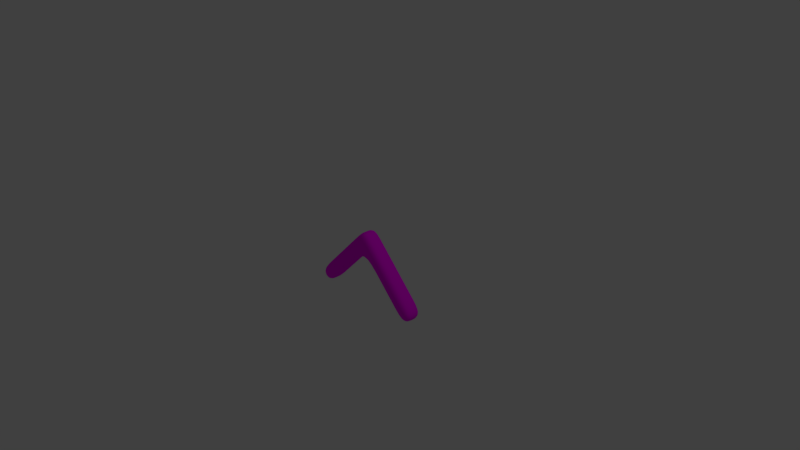 # Source: Boomerang_Shot.blend  (saved by Blender 2.79.0; exported with 4.5.12 LTS)
import bpy
from mathutils import Matrix  # noqa: F401  (used for matrix-valued properties, if any)

bpy.ops.wm.read_factory_settings(use_empty=True)
scene = bpy.context.scene
scene.name = 'Scene'

# ---- collections
col_collection_1 = bpy.data.collections.new('Collection 1'); scene.collection.children.link(col_collection_1)

# ---- images (referenced by path relative to the original .blend; pixels are not part of the script)
import os
ASSET_DIR = os.environ.get("B2B_ASSET_DIR", "")  # directory of the original .blend (textures are referenced by path, not embedded)
HERE = os.path.dirname(os.path.abspath(__file__))  # packed textures are extracted next to this script under _unpacked/

def load_image(name, relpath, width, height, colorspace="sRGB"):
    """Load a texture the original file referenced (path relative to the .blend, or extracted next to this script)."""
    p = next((c for c in (os.path.join(HERE, relpath), os.path.join(ASSET_DIR, relpath)) if relpath and os.path.exists(c)), "")
    if p:
        img = bpy.data.images.load(p, check_existing=True)
        img.name = name
    else:  # same state as the original file: an image datablock whose file is absent (Cycles renders it pink)
        img = bpy.data.images.new(name, width, height)
        img.source = "FILE"
        img.filepath = "//" + (relpath or name)
    img.colorspace_settings.name = colorspace
    return img
img_boomerang_shot_psd = load_image('Boomerang Shot.psd', 'Textures/Boomerang Shot.psd', 1024, 1024, 'sRGB')

# ---- materials (node trees are filled in below, after node groups)
mat_boomerang_shot = bpy.data.materials.new('Boomerang Shot')
mat_boomerang_shot.alpha_threshold = 0.0
mat_boomerang_shot.diffuse_color = (0.1789, 0.07924, 0.02002, 1.0)
mat_boomerang_shot.roughness = 0.5
mat_boomerang_shot.line_color = (0.0, 0.0, 0.0, 1.0)

# ---- material node trees
mat_boomerang_shot.use_nodes = True; mat_boomerang_shot.node_tree.nodes.clear()
_N = mat_boomerang_shot.node_tree.nodes; _L = mat_boomerang_shot.node_tree.links
n0 = _N.new('ShaderNodeOutputMaterial'); n0.name = 'Material Output'; n0.location = (300, 300)
n1 = _N.new('ShaderNodeBsdfDiffuse'); n1.name = 'Diffuse BSDF'; n1.location = (10, 300)
n2 = _N.new('ShaderNodeTexImage'); n2.name = 'Image Texture'; n2.location = (-180, 300)
n2.width = 140
n2.image = img_boomerang_shot_psd
_L.new(n1.outputs[0], n0.inputs[0])
_L.new(n2.outputs[0], n1.inputs[0])
n0.is_active_output = True

# ---- world
world_world = bpy.data.worlds.new('World'); scene.world = world_world
world_world.color = (0.05088, 0.05088, 0.05088)
world_world.use_sun_shadow = False
world_world.sun_shadow_jitter_overblur = 0.0
world_world.cycles.sampling_method = 'MANUAL'

# ---- cameras
cam_camera = bpy.data.cameras.new('Camera')
cam_camera.clip_end = 100.0
cam_camera.lens = 35.0
cam_camera.sensor_width = 32.0
cam_camera.sensor_height = 18.0
cam_camera.ortho_scale = 7.314
cam_camera.dof.focus_distance = 0.0

# ---- lights
light_lamp = bpy.data.lights.new('Lamp', 'POINT')
light_lamp.transmission_factor = 0.0
light_lamp.cutoff_distance = 30.0
light_lamp.energy = 100.0
light_lamp.shadow_buffer_clip_start = 1.001
light_lamp.shadow_soft_size = 0.1
light_lamp.shadow_maximum_resolution = 0.006
light_lamp.use_absolute_resolution = True

# ---- meshes
me_cube = bpy.data.meshes.new('Cube')
me_cube.from_pydata([(-1.566e-08, 0.125, 0.06403), (0.0, -0.125, 0.06403), (-0.1486, -0.125, 0.2186), (-0.1486, 0.125, 0.2186), (0.1486, 0.125, 0.2186), (0.1486, -0.125, 0.2186), (-7.831e-09, -0.125, 0.3732), (7.831e-09, 0.125, 0.3732), (0.7432, 0.125, -0.7089), (0.7432, -0.125, -0.7089), (0.8918, 0.125, -0.5543), (0.8918, -0.125, -0.5543), (-0.7432, 0.125, -0.7089), (-0.7432, -0.125, -0.7089), (-0.8918, 0.125, -0.5543), (-0.8918, -0.125, -0.5543), (0.706, -0.125, -0.3611), (0.706, 0.125, -0.3611), (0.5574, -0.125, -0.5157), (0.5574, 0.125, -0.5157), (-0.5574, -0.125, -0.5157), (-0.5574, 0.125, -0.5157), (-0.706, 0.125, -0.3611), (-0.706, -0.125, -0.3611), (-0.2787, 0.125, -0.2258), (-0.4273, -0.125, -0.07123), (-0.2787, -0.125, -0.2258), (-0.4273, 0.125, -0.07123), (0.4273, 0.125, -0.07123), (0.2787, 0.125, -0.2258), (0.4273, -0.125, -0.07123), (0.2787, -0.125, -0.2258), (-7.831e-09, 0.0, 0.06403), (-0.1486, 1.863e-08, 0.2186), (0.1486, -4.657e-08, 0.2186), (0.0, 2.794e-08, 0.3732), (0.7432, -1.77e-07, -0.7089), (0.8918, -2.235e-07, -0.5543), (-0.7432, 2.794e-08, -0.7089), (-0.8918, 4.657e-08, -0.5543), (0.5574, -1.304e-07, -0.5157), (0.706, -1.77e-07, -0.3611), (-0.706, 3.725e-08, -0.3611), (-0.5574, 1.863e-08, -0.5157), (-0.2787, 9.313e-09, -0.2258), (-0.4273, 2.794e-08, -0.07123), (0.4273, -1.118e-07, -0.07123), (0.2787, -6.519e-08, -0.2258)], [], [(43, 20, 13, 38), (34, 35, 6, 5), (41, 16, 11, 37), (1, 5, 6, 2), (33, 35, 7, 3), (4, 0, 3, 7), (36, 37, 11, 9), (16, 18, 9, 11), (19, 17, 10, 8), (40, 19, 8, 36), (38, 13, 15, 39), (42, 22, 14, 39), (20, 23, 15, 13), (22, 21, 12, 14), (47, 29, 19, 40), (29, 28, 17, 19), (30, 31, 18, 16), (46, 30, 16, 41), (27, 24, 21, 22), (26, 25, 23, 20), (45, 27, 22, 42), (44, 26, 20, 43), (32, 1, 26, 44), (33, 3, 27, 45), (1, 2, 25, 26), (3, 0, 24, 27), (34, 5, 30, 46), (5, 1, 31, 30), (0, 4, 28, 29), (32, 0, 29, 47), (1, 32, 47, 31), (4, 34, 46, 28), (2, 33, 45, 25), (0, 32, 44, 24), (24, 44, 43, 21), (25, 45, 42, 23), (28, 46, 41, 17), (31, 47, 40, 18), (23, 42, 39, 15), (12, 38, 39, 14), (18, 40, 36, 9), (8, 10, 37, 36), (2, 6, 35, 33), (17, 41, 37, 10), (4, 7, 35, 34), (21, 43, 38, 12)])
me_cube.polygons.foreach_set('use_smooth', [True] * 46)
_uv = me_cube.uv_layers.new(name='UVMap')
_uv.uv.foreach_set('vector', [0.4173, 0.2579, 0.3548, 0.2579, 0.3601, 0.1251, 0.4225, 0.1275, 0.3349, 0.8303, 0.2277, 0.8303, 0.2277, 0.7678, 0.3349, 0.7678, 0.7798, 0.2579, 0.7173, 0.2579, 0.7173, 0.1292, 0.7798, 0.1292, 0.3391, 0.6607, 0.3349, 0.7678, 0.2277, 0.7678, 0.2319, 0.6607, 0.1694, 0.6582, 0.1652, 0.7653, 0.1028, 0.7629, 0.107, 0.6558, 0.3349, 0.8928, 0.3391, 0.9999, 0.2319, 0.9999, 0.2277, 0.8928, 0.6127, 0.06256, 0.7198, 0.06677, 0.7173, 0.1292, 0.6102, 0.125, 0.7173, 0.2579, 0.6102, 0.2579, 0.6102, 0.125, 0.7173, 0.1292, 0.9494, 0.2579, 0.8423, 0.2579, 0.8423, 0.1292, 0.9494, 0.125, 0.5477, 0.2579, 0.4852, 0.2579, 0.4852, 0.125, 0.5477, 0.125, 0.3601, 0.06261, 0.3601, 0.1251, 0.2529, 0.1251, 0.2529, 0.06261, 0.1852, 0.2579, 0.1228, 0.2579, 0.128, 0.1202, 0.1905, 0.1226, 0.3548, 0.2579, 0.2477, 0.2579, 0.2529, 0.1251, 0.3601, 0.1251, 0.1228, 0.2579, 0.01591, 0.2579, 0.02117, 0.1118, 0.128, 0.1202, 0.5477, 0.46, 0.4852, 0.46, 0.4852, 0.2579, 0.5477, 0.2579, 0.9494, 0.46, 0.8423, 0.4642, 0.8423, 0.2579, 0.9494, 0.2579, 0.7173, 0.4642, 0.6102, 0.46, 0.6102, 0.2579, 0.7173, 0.2579, 0.7798, 0.4642, 0.7173, 0.4642, 0.7173, 0.2579, 0.7798, 0.2579, 0.1149, 0.4549, 0.008018, 0.4465, 0.01591, 0.2579, 0.1228, 0.2579, 0.347, 0.4598, 0.2398, 0.4598, 0.2477, 0.2579, 0.3548, 0.2579, 0.1773, 0.4574, 0.1149, 0.4549, 0.1228, 0.2579, 0.1852, 0.2579, 0.4094, 0.4623, 0.347, 0.4598, 0.3548, 0.2579, 0.4173, 0.2579, 0.4015, 0.6631, 0.3391, 0.6607, 0.347, 0.4598, 0.4094, 0.4623, 0.1694, 0.6582, 0.107, 0.6558, 0.1149, 0.4549, 0.1773, 0.4574, 0.3391, 0.6607, 0.2319, 0.6607, 0.2398, 0.4598, 0.347, 0.4598, 0.107, 0.6558, 0.0001252, 0.6474, 0.008018, 0.4465, 0.1149, 0.4549, 0.7798, 0.6652, 0.7173, 0.6652, 0.7173, 0.4642, 0.7798, 0.4642, 0.7173, 0.6652, 0.6102, 0.661, 0.6102, 0.46, 0.7173, 0.4642, 0.9494, 0.661, 0.8423, 0.6652, 0.8423, 0.4642, 0.9494, 0.46, 0.5477, 0.661, 0.4852, 0.661, 0.4852, 0.46, 0.5477, 0.46, 0.6102, 0.661, 0.5477, 0.661, 0.5477, 0.46, 0.6102, 0.46, 0.8423, 0.6652, 0.7798, 0.6652, 0.7798, 0.4642, 0.8423, 0.4642, 0.2319, 0.6607, 0.1694, 0.6582, 0.1773, 0.4574, 0.2398, 0.4598, 0.4639, 0.6656, 0.4015, 0.6631, 0.4094, 0.4623, 0.4718, 0.4647, 0.4718, 0.4647, 0.4094, 0.4623, 0.4173, 0.2579, 0.4797, 0.2579, 0.2398, 0.4598, 0.1773, 0.4574, 0.1852, 0.2579, 0.2477, 0.2579, 0.8423, 0.4642, 0.7798, 0.4642, 0.7798, 0.2579, 0.8423, 0.2579, 0.6102, 0.46, 0.5477, 0.46, 0.5477, 0.2579, 0.6102, 0.2579, 0.2477, 0.2579, 0.1852, 0.2579, 0.1905, 0.1226, 0.2529, 0.1251, 0.3601, 0.0001252, 0.3601, 0.06261, 0.2529, 0.06261, 0.2529, 0.0001252, 0.6102, 0.2579, 0.5477, 0.2579, 0.5477, 0.125, 0.6102, 0.125, 0.6151, 0.0001252, 0.7222, 0.004334, 0.7198, 0.06677, 0.6127, 0.06256, 0.2319, 0.6607, 0.2277, 0.7678, 0.1652, 0.7653, 0.1694, 0.6582, 0.8423, 0.2579, 0.7798, 0.2579, 0.7798, 0.1292, 0.8423, 0.1292, 0.3349, 0.8928, 0.2277, 0.8928, 0.2277, 0.8303, 0.3349, 0.8303, 0.4797, 0.2579, 0.4173, 0.2579, 0.4225, 0.1275, 0.485, 0.13])
me_cube.materials.append(mat_boomerang_shot)
me_cube.use_remesh_preserve_volume = False
me_cube.use_remesh_preserve_attributes = False
me_cube.use_mirror_vertex_groups = False
me_cube.update()

# ---- objects
ob_boomerang_shot = bpy.data.objects.new('Boomerang Shot', me_cube)
ob_lamp = bpy.data.objects.new('Lamp', light_lamp)
ob_camera = bpy.data.objects.new('Camera', cam_camera)

# ---- transforms, parenting, visibility, modifiers, constraints
ob_boomerang_shot.location = (0.0, 0.0, 0.0)
ob_boomerang_shot.lock_rotations_4d = False
ob_boomerang_shot.empty_display_type = 'ARROWS'
ob_boomerang_shot.lineart.crease_threshold = 0.0
_m = ob_boomerang_shot.modifiers.new('Subsurf', 'SUBSURF')
_m.uv_smooth = 'PRESERVE_CORNERS'
_m.quality = 2
_m.show_only_control_edges = False
ob_lamp.location = (4.076, 1.005, 5.904)
ob_lamp.rotation_euler = (0.6503, 0.05522, 1.866)
ob_lamp.lock_rotations_4d = False
ob_lamp.empty_display_type = 'ARROWS'
ob_lamp.color = (0.0, 0.0, 0.0, 0.0)
ob_lamp.lineart.crease_threshold = 0.0
ob_camera.location = (7.481, -6.508, 5.344)
ob_camera.rotation_euler = (1.109, 0.0, 0.8149)
ob_camera.lock_rotations_4d = False
ob_camera.empty_display_type = 'ARROWS'
ob_camera.color = (0.0, 0.0, 0.0, 0.0)
ob_camera.display_type = 'WIRE'
ob_camera.lineart.crease_threshold = 0.0

# ---- collection membership
col_collection_1.objects.link(ob_boomerang_shot)
col_collection_1.objects.link(ob_lamp)
col_collection_1.objects.link(ob_camera)

# ---- scene / render settings (as saved in the file)
scene.camera = ob_camera
scene.frame_start = 1; scene.frame_end = 250; scene.frame_set(1)
scene.render.engine = 'CYCLES'
scene.render.resolution_percentage = 50
scene.render.dither_intensity = 0.0
scene.cycles.use_denoising = False
scene.cycles.samples = 128
scene.cycles.sampling_pattern = 'TABULATED_SOBOL'
scene.cycles.use_adaptive_sampling = False
scene.cycles.use_light_tree = False
scene.cycles.blur_glossy = 0.0
scene.cycles.sample_clamp_indirect = 0.0
scene.view_settings.view_transform = 'Standard'
bpy.context.view_layer.update()
